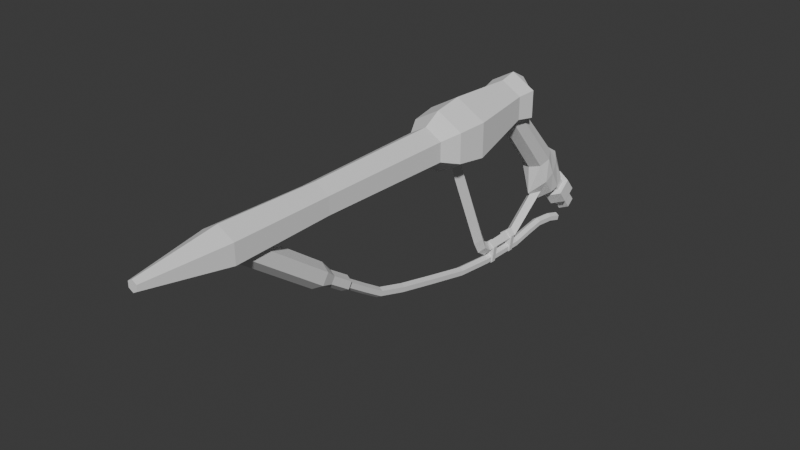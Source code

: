 # Source: flamethrower.blend  (saved by Blender 5.0.119; exported with 4.5.12 LTS)
import bpy
from mathutils import Matrix  # noqa: F401  (used for matrix-valued properties, if any)

bpy.ops.wm.read_factory_settings(use_empty=True)
scene = bpy.context.scene
scene.name = 'Scene'

# ---- collections
col_collection = bpy.data.collections.new('Collection'); scene.collection.children.link(col_collection)

# ---- world
world_world = bpy.data.worlds.new('World'); scene.world = world_world
world_world.use_nodes = True; world_world.node_tree.nodes.clear()
_N = world_world.node_tree.nodes; _L = world_world.node_tree.links
n0 = _N.new('ShaderNodeOutputWorld'); n0.name = 'World Output'; n0.location = (200, 100)
n1 = _N.new('ShaderNodeBackground'); n1.name = 'Background'; n1.location = (-200, 100)
n1.inputs[0].default_value = (0.05088, 0.05088, 0.05088, 1.0)
_L.new(n1.outputs[0], n0.inputs[0])
n0.is_active_output = True
world_world.color = (0.05088, 0.05088, 0.05088)
world_world.sun_shadow_jitter_overblur = 0.0

# ---- meshes
me_cylinder = bpy.data.meshes.new('Cylinder')
me_cylinder.from_pydata([(6.209e-11, -0.1034, 0.1493), (6.209e-11, -0.3036, 0.1493), (0.01386, -0.1034, 0.1413), (0.01386, -0.3036, 0.1413), (0.01386, -0.1034, 0.1253), (0.01386, -0.3036, 0.1253), (6.209e-11, -0.1034, 0.1173), (6.209e-11, -0.3036, 0.1173), (9.488e-11, -0.08907, 0.1578), (0.02117, -0.08907, 0.1455), (0.02117, -0.08907, 0.1211), (9.488e-11, -0.08907, 0.1089), (1.098e-10, -0.06582, 0.1616), (0.02449, -0.06582, 0.1474), (0.02449, -0.06582, 0.1192), (9.83e-11, -0.06028, 0.1066), (7.473e-11, -0.007716, 0.1587), (0.01668, -0.007716, 0.149), (0.01668, -0.007716, 0.1298), (0.0, -0.01269, 0.1199), (8.744e-11, 0.006572, 0.1619), (0.01951, 0.006572, 0.1507), (0.01951, 0.006572, 0.1281), (0.0, 0.02107, 0.1539), (0.01073, 0.01807, 0.1443), (0.01073, 0.01503, 0.1311), (0.0, 0.02201, 0.1291), (1.746e-11, -0.3688, 0.1398), (0.003896, -0.3688, 0.1375), (0.003896, -0.3688, 0.133), (1.746e-11, -0.3688, 0.1308), (5.411e-11, -0.219, 0.1473), (0.01208, -0.219, 0.1403), (0.01208, -0.219, 0.1263), (5.411e-11, -0.219, 0.1194), (0.009238, 0.04038, 0.07173), (0.0, 0.03696, 0.06957), (0.01255, 0.04802, 0.07654), (0.008515, 0.0554, 0.08119), (0.0, 0.0582, 0.08296), (0.0, 0.02522, 0.1426), (0.01183, 0.04709, 0.05552), (0.0, 0.03822, 0.04436), (0.01276, 0.05501, 0.06126), (0.008968, 0.06545, 0.06731), (0.0, 0.07741, 0.07073), (0.0, -0.003254, 0.1189), (0.0, 0.01924, 0.1248), (0.0125, 0.006799, 0.1236), (0.008839, 0.0156, 0.1245), (0.008839, -0.002001, 0.1228), (0.01008, 0.05888, 0.04139), (0.0, 0.05333, 0.03446), (0.01173, 0.06573, 0.04499), (0.0, 0.06726, 0.04237), (0.01004, 0.07312, 0.05011), (0.0, 0.08222, 0.05323), (0.0, -0.01889, 0.02057), (0.004988, -0.06582, 0.1079), (1.061e-10, -0.07151, 0.106), (0.004932, -0.02252, 0.01617), (0.0, -0.02327, 0.01021), (0.0, -0.03817, 0.0266), (0.005074, -0.03382, 0.03074), (0.0, -0.02823, 0.03185), (0.0, 0.01448, 0.02119), (0.004649, 0.01412, 0.0155), (0.0, 0.01701, 0.01023), (0.0, 0.04949, 0.05005), (0.004832, 0.05217, 0.04508), (0.0, 0.05738, 0.04204), (0.0, 0.1037, 0.02133), (0.0, 0.07714, 0.05354), (0.007476, 0.1004, 0.01868), (0.007476, 0.07392, 0.05088), (0.007476, 0.09399, 0.01337), (0.007476, 0.06748, 0.04558), (0.0, 0.09077, 0.01072), (0.0, 0.06425, 0.04293), (0.0, 0.093, 0.03427), (0.0, 0.08416, 0.04501), (0.007476, 0.08094, 0.04236), (0.007476, 0.08978, 0.03162), (0.007476, 0.0745, 0.03705), (0.007476, 0.08334, 0.02632), (0.0, 0.07128, 0.0344), (0.0, 0.08011, 0.02367), (0.0, 0.09671, 0.03733), (0.0, 0.08787, 0.04807), (0.01145, 0.08311, 0.04414), (0.01145, 0.09195, 0.03341), (0.01145, 0.07233, 0.03527), (0.01145, 0.08117, 0.02453), (0.0, 0.06756, 0.03135), (0.0, 0.0764, 0.02061), (0.003464, -0.09623, 0.02069), (0.0, -0.09568, 0.02261), (0.0, -0.1752, 0.04223), (0.0, -0.1595, 0.03204), (0.003464, -0.1741, 0.0439), (0.003464, -0.1586, 0.03385), (0.003464, -0.1719, 0.04724), (0.003464, -0.1569, 0.03746), (0.0, -0.1708, 0.04891), (0.0, -0.156, 0.03927), (0.0, -0.1312, 0.03144), (0.003464, -0.1319, 0.02957), (0.003464, -0.1333, 0.02581), (0.0, -0.134, 0.02394), (0.003464, -0.09734, 0.01684), (0.0, -0.09789, 0.01492), (0.003464, -0.05758, 0.01138), (0.0, -0.05716, 0.01334), (0.003464, -0.05841, 0.007471), (0.0, -0.05882, 0.005515), (0.003464, -0.02326, 0.007598), (0.0, -0.02306, 0.009587), (0.003464, -0.02368, 0.00362), (0.0, -0.02389, 0.001631), (0.003464, 0.01989, 0.00702), (0.0, 0.01994, 0.009019), (0.003464, 0.01977, 0.003021), (0.0, 0.01972, 0.001022), (0.003465, 0.0396, 0.01049), (0.0, 0.03941, 0.01248), (0.003465, 0.03999, 0.006504), (0.0, 0.04018, 0.004514), (0.003465, 0.05458, 0.01256), (0.0, 0.05457, 0.01456), (0.003465, 0.05461, 0.008562), (0.0, 0.05463, 0.006562), (0.003465, 0.07227, 0.01037), (0.0, 0.07254, 0.01235), (0.003465, 0.07174, 0.006408), (0.0, 0.07147, 0.004426), (0.003465, 0.08527, 0.006352), (0.0, 0.08595, 0.008232), (0.003465, 0.0839, 0.002593), (0.0, 0.08322, 0.000713), (0.0, -0.1927, 0.05399), (0.003464, -0.1916, 0.05566), (0.003464, -0.1894, 0.059), (0.0, -0.1883, 0.06067), (0.0, -0.1971, 0.05449), (0.005634, -0.1955, 0.05701), (0.005634, -0.1922, 0.06205), (0.0, -0.1905, 0.06458), (0.0, -0.2142, 0.06621), (0.005634, -0.2126, 0.06873), (0.005634, -0.2092, 0.07377), (0.0, -0.2076, 0.07629), (0.0, -0.2262, 0.0691), (0.008105, -0.2234, 0.07324), (0.008105, -0.218, 0.0815), (0.0, -0.2153, 0.08563), (0.0, -0.3032, 0.1259), (0.008105, -0.3001, 0.1298), (0.008105, -0.2941, 0.1376), (0.0, -0.291, 0.1415), (0.005003, -0.02913, 0.02112), (0.0, -0.02415, 0.02351), (0.0, -0.01771, 0.0005211), (0.0, -0.01354, 0.0005211), (0.004093, -0.01771, 0.002521), (0.004093, -0.01354, 0.002521), (0.005675, -0.01749, 0.01683), (0.005675, -0.01333, 0.01683), (0.0, -0.01771, 0.02129), (0.0, -0.01354, 0.02129), (0.0, -0.03223, 0.0162), (0.0, 0.007134, 0.0004869), (0.0, 0.0113, 0.0004869), (0.004093, 0.007134, 0.002891), (0.004093, 0.0113, 0.002891), (0.005675, 0.007352, 0.0172), (0.005675, 0.01152, 0.0172), (0.0, 0.007134, 0.02166), (0.0, 0.0113, 0.02166)], [], [(31, 1, 3, 32), (32, 3, 5, 33), (33, 5, 7, 34), (0, 2, 9, 8), (4, 6, 11, 10), (2, 4, 10, 9), (160, 159, 60, 57), (8, 9, 13, 12), (9, 10, 14, 13), (49, 48, 37, 38), (13, 14, 18, 17), (57, 60, 66, 65), (12, 13, 17, 16), (21, 22, 25, 24), (16, 17, 21, 20), (17, 18, 22, 21), (20, 21, 24, 23), (5, 3, 28, 29), (3, 1, 27, 28), (7, 5, 29, 30), (4, 33, 34, 6), (2, 32, 33, 4), (0, 31, 32, 2), (35, 36, 42, 41), (39, 38, 44, 45), (48, 50, 35, 37), (47, 49, 38, 39), (50, 46, 36, 35), (26, 40, 24, 25), (40, 23, 24), (28, 27, 30, 29), (41, 42, 52, 51), (45, 44, 55, 56), (38, 37, 43, 44), (37, 35, 41, 43), (18, 19, 50), (26, 25, 49, 47), (22, 18, 50, 48), (25, 22, 48, 49), (51, 52, 54, 53), (53, 54, 56, 55), (44, 43, 53, 55), (43, 41, 51, 53), (50, 19, 46), (58, 59, 62, 63), (14, 58, 15, 19, 18), (10, 11, 59, 58, 14), (15, 58, 63, 64), (159, 169, 61, 60), (66, 67, 70, 69), (60, 61, 67, 66), (68, 69, 70), (65, 66, 69, 68), (80, 72, 74, 81), (81, 74, 76, 83), (83, 76, 78, 85), (74, 72, 78, 76), (71, 73, 75, 77), (75, 84, 86, 77), (82, 79, 87, 90), (73, 82, 84, 75), (83, 85, 93, 91), (71, 79, 82, 73), (81, 83, 91, 89), (92, 91, 93, 94), (90, 89, 91, 92), (87, 88, 89, 90), (84, 82, 90, 92), (86, 84, 92, 94), (80, 81, 89, 88), (121, 122, 126, 125), (109, 110, 114, 113), (97, 98, 100, 99), (116, 115, 119, 120), (111, 113, 117, 115), (99, 100, 102, 101), (113, 114, 118, 117), (107, 108, 110, 109), (101, 102, 104, 103), (115, 117, 121, 119), (106, 107, 109, 95), (100, 98, 108, 107), (102, 100, 107, 106), (95, 109, 113, 111), (105, 106, 95, 96), (112, 111, 115, 116), (96, 95, 111, 112), (97, 99, 140, 139), (104, 102, 106, 105), (117, 118, 122, 121), (125, 126, 130, 129), (119, 121, 125, 123), (120, 119, 123, 124), (127, 129, 133, 131), (123, 125, 129, 127), (124, 123, 127, 128), (131, 133, 137, 135), (128, 127, 131, 132), (129, 130, 134, 133), (137, 138, 136, 135), (132, 131, 135, 136), (133, 134, 138, 137), (140, 141, 145, 144), (99, 101, 141, 140), (101, 103, 142, 141), (144, 145, 149, 148), (141, 142, 146, 145), (139, 140, 144, 143), (147, 148, 152, 151), (145, 146, 150, 149), (143, 144, 148, 147), (153, 154, 158, 157), (148, 149, 153, 152), (149, 150, 154, 153), (155, 156, 157, 158), (151, 152, 156, 155), (152, 153, 157, 156), (168, 167, 165, 166), (64, 63, 159, 160), (63, 62, 169, 159), (166, 165, 163, 164), (164, 163, 161, 162), (164, 162, 168, 166), (161, 163, 165, 167), (177, 176, 174, 175), (175, 174, 172, 173), (173, 172, 170, 171), (173, 171, 177, 175), (170, 172, 174, 176)])
_uv = me_cylinder.uv_layers.new(name='UVMap')
_uv.uv.foreach_set('vector', [1.0, 0.7888, 1.0, 1.0, 0.8333, 1.0, 0.8333, 0.7888, 0.8333, 0.7888, 0.8333, 1.0, 0.6667, 1.0, 0.6667, 0.7888, 0.6667, 0.7888, 0.6667, 1.0, 0.5, 1.0, 0.5, 0.7888, 1.0, 0.5, 0.8333, 0.5, 0.8333, 0.5, 1.0, 0.5, 0.6667, 0.5, 0.5, 0.5, 0.5, 0.5, 0.6667, 0.5, 0.8333, 0.5, 0.6667, 0.5, 0.6667, 0.5, 0.8333, 0.5, 0.5, 0.5, 0.5339, 0.5, 0.5339, 0.5, 0.5, 0.5, 1.0, 0.5, 0.8333, 0.5, 0.8333, 0.5, 1.0, 0.5, 0.8333, 0.5, 0.6667, 0.5, 0.6667, 0.5, 0.8333, 0.5, 0.6667, 0.5, 0.6667, 0.5, 0.6667, 0.5, 0.6667, 0.5, 0.8333, 0.5, 0.6667, 0.5, 0.6667, 0.5, 0.8333, 0.5, 0.5, 0.5, 0.5339, 0.5, 0.5339, 0.5, 0.5, 0.5, 1.0, 0.5, 0.8333, 0.5, 0.8333, 0.5, 1.0, 0.5, 0.8333, 0.5, 0.6667, 0.5, 0.6667, 0.5, 0.8333, 0.5, 1.0, 0.5, 0.8333, 0.5, 0.8333, 0.5, 1.0, 0.5, 0.8333, 0.5, 0.6667, 0.5, 0.6667, 0.5, 0.8333, 0.5, 1.0, 0.5, 0.8333, 0.5, 0.8333, 0.5, 1.0, 0.5, 0.6667, 1.0, 0.8333, 1.0, 0.8333, 1.0, 0.6667, 1.0, 0.8333, 1.0, 1.0, 1.0, 1.0, 1.0, 0.8333, 1.0, 0.5, 1.0, 0.6667, 1.0, 0.6667, 1.0, 0.5, 1.0, 0.6667, 0.5, 0.6667, 0.7888, 0.5, 0.7888, 0.5, 0.5, 0.8333, 0.5, 0.8333, 0.7888, 0.6667, 0.7888, 0.6667, 0.5, 1.0, 0.5, 1.0, 0.7888, 0.8333, 0.7888, 0.8333, 0.5, 0.6667, 0.5, 0.5, 0.5, 0.5, 0.5, 0.6667, 0.5, 0.75, 0.01, 0.9578, 0.13, 0.9578, 0.13, 0.75, 0.01, 0.6667, 0.5, 0.6667, 0.5, 0.6667, 0.5, 0.6667, 0.5, 0.7404, 0.004485, 0.9614, 0.1321, 0.9578, 0.13, 0.75, 0.01, 0.6667, 0.5, 0.5, 0.5, 0.5, 0.5, 0.6667, 0.5, 0.75, 0.01, 0.754, 0.37, 0.9578, 0.37, 0.9578, 0.13, 0.754, 0.37, 0.75, 0.49, 0.9578, 0.37, 0.8333, 1.0, 1.0, 1.0, 0.5, 1.0, 0.6667, 1.0, 0.6667, 0.5, 0.5, 0.5, 0.5, 0.5, 0.6667, 0.5, 0.75, 0.01, 0.9578, 0.13, 0.9578, 0.13, 0.75, 0.01, 0.6667, 0.5, 0.6667, 0.5, 0.6667, 0.5, 0.6667, 0.5, 0.6667, 0.5, 0.6667, 0.5, 0.6667, 0.5, 0.6667, 0.5, 0.6667, 0.5, 0.5, 0.5, 0.6667, 0.5, 0.75, 0.01, 0.9578, 0.13, 0.9614, 0.1321, 0.7404, 0.004485, 0.6667, 0.5, 0.6667, 0.5, 0.6667, 0.5, 0.6667, 0.5, 0.6667, 0.5, 0.6667, 0.5, 0.6667, 0.5, 0.6667, 0.5, 0.6667, 0.5, 0.5, 0.5, 0.5, 0.5, 0.6667, 0.5, 0.6667, 0.5, 0.5, 0.5, 0.5, 0.5, 0.6667, 0.5, 0.6667, 0.5, 0.6667, 0.5, 0.6667, 0.5, 0.6667, 0.5, 0.6667, 0.5, 0.6667, 0.5, 0.6667, 0.5, 0.6667, 0.5, 0.6667, 0.5, 0.5, 0.5, 0.5, 0.5, 0.5339, 0.5, 0.5, 0.5, 0.5, 0.5, 0.5339, 0.5, 0.6667, 0.5, 0.5339, 0.5, 0.5, 0.5, 0.5, 0.5, 0.6667, 0.5, 0.6667, 0.5, 0.5, 0.5, 0.5, 0.5, 0.5339, 0.5, 0.6667, 0.5, 0.5, 0.5, 0.5339, 0.5, 0.5339, 0.5, 0.5, 0.5, 0.5339, 0.5, 0.5, 0.5, 0.5, 0.5, 0.5339, 0.5, 0.5339, 0.5, 0.5, 0.5, 0.5, 0.5, 0.5339, 0.5, 0.5339, 0.5, 0.5, 0.5, 0.5, 0.5, 0.5339, 0.5, 0.5, 0.5, 0.5339, 0.5, 0.5, 0.5, 0.5, 0.5, 0.5339, 0.5, 0.5339, 0.5, 0.5, 0.5, 1.0, 0.8676, 1.0, 1.0, 0.8333, 1.0, 0.8333, 0.8676, 0.8333, 0.8676, 0.8333, 1.0, 0.6667, 1.0, 0.6667, 0.8676, 0.6667, 0.8676, 0.6667, 1.0, 0.5, 1.0, 0.5, 0.8676, 0.8333, 1.0, 1.0, 1.0, 0.5, 1.0, 0.6667, 1.0, 1.0, 0.5, 0.8333, 0.5, 0.6667, 0.5, 0.5, 0.5, 0.6667, 0.5, 0.6667, 0.701, 0.5, 0.701, 0.5, 0.5, 0.8333, 0.701, 1.0, 0.701, 1.0, 0.701, 0.8333, 0.701, 0.8333, 0.5, 0.8333, 0.701, 0.6667, 0.701, 0.6667, 0.5, 0.6667, 0.8676, 0.5, 0.8676, 0.5, 0.8676, 0.6667, 0.8676, 1.0, 0.5, 1.0, 0.701, 0.8333, 0.701, 0.8333, 0.5, 0.8333, 0.8676, 0.6667, 0.8676, 0.6667, 0.8676, 0.8333, 0.8676, 0.6667, 0.701, 0.6667, 0.8676, 0.5, 0.8676, 0.5, 0.701, 0.8333, 0.701, 0.8333, 0.8676, 0.6667, 0.8676, 0.6667, 0.701, 1.0, 0.701, 1.0, 0.8676, 0.8333, 0.8676, 0.8333, 0.701, 0.6667, 0.701, 0.8333, 0.701, 0.8333, 0.701, 0.6667, 0.701, 0.5, 0.701, 0.6667, 0.701, 0.6667, 0.701, 0.5, 0.701, 1.0, 0.8676, 0.8333, 0.8676, 0.8333, 0.8676, 1.0, 0.8676, 0.8333, 1.0, 1.0, 1.0, 1.0, 1.0, 0.8333, 1.0, 0.8333, 1.0, 1.0, 1.0, 1.0, 1.0, 0.8333, 1.0, 1.0, 0.5, 1.0, 1.0, 0.8333, 1.0, 0.8333, 0.5, 0.5, 1.0, 0.6667, 1.0, 0.6667, 1.0, 0.5, 1.0, 0.6667, 1.0, 0.8333, 1.0, 0.8333, 1.0, 0.6667, 1.0, 0.8333, 0.5, 0.8333, 1.0, 0.6667, 1.0, 0.6667, 0.5, 0.8333, 1.0, 1.0, 1.0, 1.0, 1.0, 0.8333, 1.0, 0.8333, 1.0, 1.0, 1.0, 1.0, 1.0, 0.8333, 1.0, 0.6667, 0.5, 0.6667, 1.0, 0.5, 1.0, 0.5, 0.5, 0.6667, 1.0, 0.8333, 1.0, 0.8333, 1.0, 0.6667, 1.0, 0.6667, 1.0, 0.8333, 1.0, 0.8333, 1.0, 0.6667, 1.0, 0.8333, 1.0, 1.0, 1.0, 1.0, 1.0, 0.8333, 1.0, 0.6667, 1.0, 0.8333, 1.0, 0.8333, 1.0, 0.6667, 1.0, 0.6667, 1.0, 0.8333, 1.0, 0.8333, 1.0, 0.6667, 1.0, 0.5, 1.0, 0.6667, 1.0, 0.6667, 1.0, 0.5, 1.0, 0.5, 1.0, 0.6667, 1.0, 0.6667, 1.0, 0.5, 1.0, 0.5, 1.0, 0.6667, 1.0, 0.6667, 1.0, 0.5, 1.0, 1.0, 0.5, 0.8333, 0.5, 0.8333, 0.5, 1.0, 0.5, 0.5, 1.0, 0.6667, 1.0, 0.6667, 1.0, 0.5, 1.0, 0.8333, 1.0, 1.0, 1.0, 1.0, 1.0, 0.8333, 1.0, 0.8333, 1.0, 1.0, 1.0, 1.0, 1.0, 0.8333, 1.0, 0.6667, 1.0, 0.8333, 1.0, 0.8333, 1.0, 0.6667, 1.0, 0.5, 1.0, 0.6667, 1.0, 0.6667, 1.0, 0.5, 1.0, 0.6667, 1.0, 0.8333, 1.0, 0.8333, 1.0, 0.6667, 1.0, 0.6667, 1.0, 0.8333, 1.0, 0.8333, 1.0, 0.6667, 1.0, 0.5, 1.0, 0.6667, 1.0, 0.6667, 1.0, 0.5, 1.0, 0.6667, 1.0, 0.8333, 1.0, 0.8333, 1.0, 0.6667, 1.0, 0.5, 1.0, 0.6667, 1.0, 0.6667, 1.0, 0.5, 1.0, 0.8333, 1.0, 1.0, 1.0, 1.0, 1.0, 0.8333, 1.0, 0.8333, 1.0, 1.0, 1.0, 0.5, 1.0, 0.6667, 1.0, 0.5, 1.0, 0.6667, 1.0, 0.6667, 1.0, 0.5, 1.0, 0.8333, 1.0, 1.0, 1.0, 1.0, 1.0, 0.8333, 1.0, 0.8333, 0.5, 0.6667, 0.5, 0.6667, 0.5, 0.8333, 0.5, 0.8333, 0.5, 0.6667, 0.5, 0.6667, 0.5, 0.8333, 0.5, 0.6667, 0.5, 0.5, 0.5, 0.5, 0.5, 0.6667, 0.5, 0.8333, 0.5, 0.6667, 0.5, 0.6667, 0.5, 0.8333, 0.5, 0.6667, 0.5, 0.5, 0.5, 0.5, 0.5, 0.6667, 0.5, 1.0, 0.5, 0.8333, 0.5, 0.8333, 0.5, 1.0, 0.5, 1.0, 0.5, 0.8333, 0.5, 0.8333, 0.5, 1.0, 0.5, 0.6667, 0.5, 0.5, 0.5, 0.5, 0.5, 0.6667, 0.5, 1.0, 0.5, 0.8333, 0.5, 0.8333, 0.5, 1.0, 0.5, 0.6667, 0.5, 0.5, 0.5, 0.5, 0.5, 0.6667, 0.5, 0.8333, 0.5, 0.6667, 0.5, 0.6667, 0.5, 0.8333, 0.5, 0.6667, 0.5, 0.5, 0.5, 0.5, 0.5, 0.6667, 0.5, 1.0, 0.5, 0.8333, 0.5, 0.6667, 0.5, 0.5, 0.5, 1.0, 0.5, 0.8333, 0.5, 0.8333, 0.5, 1.0, 0.5, 0.8333, 0.5, 0.6667, 0.5, 0.6667, 0.5, 0.8333, 0.5, 1.0, 0.5, 1.0, 1.0, 0.8333, 1.0, 0.8333, 0.5, 0.5, 0.5, 0.5339, 0.5, 0.5339, 0.5, 0.5, 0.5, 0.5339, 0.5, 0.5, 0.5, 0.5, 0.5, 0.5339, 0.5, 0.8333, 0.5, 0.8333, 1.0, 0.6667, 1.0, 0.6667, 0.5, 0.6667, 0.5, 0.6667, 1.0, 0.5, 1.0, 0.5, 0.5, 0.6667, 0.5, 0.5, 0.5, 1.0, 0.5, 0.8333, 0.5, 0.5, 1.0, 0.6667, 1.0, 0.8333, 1.0, 1.0, 1.0, 1.0, 0.5, 1.0, 1.0, 0.8333, 1.0, 0.8333, 0.5, 0.8333, 0.5, 0.8333, 1.0, 0.6667, 1.0, 0.6667, 0.5, 0.6667, 0.5, 0.6667, 1.0, 0.5, 1.0, 0.5, 0.5, 0.6667, 0.5, 0.5, 0.5, 1.0, 0.5, 0.8333, 0.5, 0.5, 1.0, 0.6667, 1.0, 0.8333, 1.0, 1.0, 1.0])
me_cylinder.update()

# ---- objects
ob_empty = bpy.data.objects.new('Empty', None)
ob_cylinder = bpy.data.objects.new('Cylinder', me_cylinder)

# ---- transforms, parenting, visibility, modifiers, constraints
ob_empty.location = (0.0, -0.138, -0.148)
ob_empty.rotation_euler = (1.571, 1.326, 1.571)
ob_empty.scale = (0.14, 0.14, 0.14)
ob_empty.empty_display_type = 'IMAGE'
ob_empty.empty_display_size = 5.0
ob_cylinder.location = (0.0, 0.0, 0.0)
_m = ob_cylinder.modifiers.new('Mirror', 'MIRROR')
_m.use_clip = True

# ---- collection membership
col_collection.objects.link(ob_empty)
col_collection.objects.link(ob_cylinder)

# ---- scene / render settings (as saved in the file)
scene.frame_start = 1; scene.frame_end = 250; scene.frame_set(1)
scene.render.engine = 'BLENDER_EEVEE_NEXT'
scene.render.bake_bias = 0.0
scene.render.bake_samples = 0
scene.cycles.sampling_pattern = 'TABULATED_SOBOL'
scene.eevee.use_volume_custom_range = False
bpy.context.view_layer.update()

# ---- added for rendering (the .blend has no active camera and no usable light): camera, sun
cam_auto = bpy.data.cameras.new('AutoCamera')
cam_auto.lens = 50.0
cam_auto.sensor_width = 36.0
cam_auto.clip_end = 1000.0
ob_auto_camera = bpy.data.objects.new('AutoCamera', cam_auto)
scene.collection.objects.link(ob_auto_camera)
ob_auto_camera.location = (0.464148, -0.689539, 0.45253)
ob_auto_camera.rotation_euler = (1.09748, -7.21219e-08, 0.694738)
scene.camera = ob_auto_camera
light_auto_sun = bpy.data.lights.new('AutoSun', 'SUN')
light_auto_sun.energy = 3.0
light_auto_sun.angle = 0.0523599
ob_auto_sun = bpy.data.objects.new('AutoSun', light_auto_sun)
scene.collection.objects.link(ob_auto_sun)
ob_auto_sun.rotation_euler = (0.872665, 0.174533, 0.523599)
bpy.context.view_layer.update()
